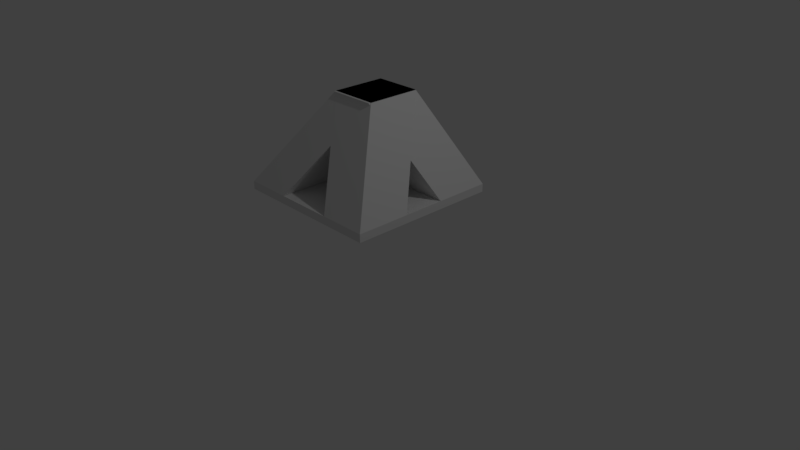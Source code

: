 # Source: Hive.blend  (saved by Blender 2.78.0; exported with 4.5.12 LTS)
import bpy
from mathutils import Matrix  # noqa: F401  (used for matrix-valued properties, if any)

bpy.ops.wm.read_factory_settings(use_empty=True)
scene = bpy.context.scene
scene.name = 'Scene'

# ---- collections
col_collection_1 = bpy.data.collections.new('Collection 1'); scene.collection.children.link(col_collection_1)

# ---- materials (node trees are filled in below, after node groups)
mat_material = bpy.data.materials.new('Material')
mat_material.alpha_threshold = 0.0
mat_material.use_transparent_shadow = False
mat_material.roughness = 0.5
mat_material.line_color = (0.0, 0.0, 0.0, 1.0)

# ---- material node trees

# ---- world
world_world = bpy.data.worlds.new('World'); scene.world = world_world
world_world.color = (0.05088, 0.05088, 0.05088)
world_world.use_sun_shadow = False
world_world.sun_shadow_jitter_overblur = 0.0
world_world.cycles.sampling_method = 'MANUAL'

# ---- cameras
cam_camera = bpy.data.cameras.new('Camera')
cam_camera.clip_end = 100.0
cam_camera.lens = 35.0
cam_camera.sensor_width = 32.0
cam_camera.sensor_height = 18.0
cam_camera.ortho_scale = 7.314
cam_camera.dof.focus_distance = 0.0
cam_camera.dof.aperture_fstop = 128.0

# ---- lights
light_lamp = bpy.data.lights.new('Lamp', 'POINT')
light_lamp.transmission_factor = 0.0
light_lamp.cutoff_distance = 30.0
light_lamp.energy = 100.0
light_lamp.shadow_buffer_clip_start = 1.001
light_lamp.shadow_soft_size = 0.1
light_lamp.shadow_maximum_resolution = 0.006
light_lamp.use_absolute_resolution = True

# ---- meshes
me_cube = bpy.data.meshes.new('Cube')
me_cube.from_pydata([(1.0, 1.0, 0.8955), (1.0, -1.0, 0.8955), (-1.0, -1.0, 0.8955), (-1.0, 1.0, 0.8955), (1.0, 1.0, 1.0), (1.0, -1.0, 1.0), (-1.0, -1.0, 1.0), (-1.0, 1.0, 1.0), (1.0, 0.6243, 0.8955), (-1.0, 0.6243, 0.8955), (1.0, 0.2616, 1.0), (-1.0, 0.2889, 1.0), (1.0, -0.6704, 0.8955), (1.0, -0.2934, 1.0), (-1.0, -0.6704, 0.8955), (-1.0, -0.2914, 1.0), (0.6713, 1.0, 0.8955), (0.6713, -1.0, 0.8955), (0.3918, 1.0, 1.0), (0.3798, -1.0, 1.0), (0.3918, 0.2616, 1.0), (0.6713, 0.6243, 0.8955), (0.3798, -0.2934, 1.0), (0.6713, -0.6704, 0.8955), (-0.7043, 1.0, 0.8955), (-0.7043, -1.0, 0.8955), (-0.3752, 1.0, 1.0), (-0.3847, -1.0, 1.0), (-0.7043, 0.6243, 0.8955), (-0.7043, -0.6704, 0.8955), (-0.3752, 0.2889, 1.0), (-0.3847, -0.2914, 1.0), (0.3906, 0.4326, 2.184), (0.3906, -0.274, 2.184), (0.3934, 0.4368, 2.184), (-0.2314, 0.4368, 2.184), (0.3832, -0.2735, 2.184), (-0.2322, -0.2735, 2.184), (-0.2314, -0.2743, 2.184), (0.3808, 0.4368, 2.184), (0.3808, -0.3016, 2.184), (-0.2274, -0.3016, 2.184), (-0.2322, 0.4352, 2.184), (-0.2295, 0.4326, 2.184), (-0.2274, 0.4368, 2.184), (-0.2295, -0.274, 2.184), (0.3934, -0.2743, 2.184), (0.3832, 0.4352, 2.184)], [], [(29, 25, 2, 14), (30, 26, 34, 46), (12, 13, 5, 1), (25, 27, 6, 2), (9, 11, 7, 3), (26, 24, 3, 7), (14, 15, 11, 9), (0, 4, 10, 8), (6, 27, 36, 37), (24, 28, 9, 3), (2, 6, 15, 14), (8, 10, 13, 12), (30, 11, 15, 31), (28, 29, 14, 9), (8, 12, 23, 21), (10, 20, 22, 13), (0, 8, 21, 16), (18, 20, 41, 44), (4, 0, 16, 18), (1, 5, 19, 17), (26, 7, 35, 34), (12, 1, 17, 23), (21, 23, 29, 28), (20, 30, 31, 22), (16, 21, 28, 24), (18, 26, 30, 20), (18, 16, 24, 26), (17, 19, 27, 25), (22, 31, 27, 19), (23, 17, 25, 29), (47, 42, 37, 36), (34, 35, 38, 46), (39, 44, 41, 40), (32, 43, 45, 33), (20, 10, 40, 41), (7, 11, 38, 35), (13, 22, 43, 32), (22, 19, 45, 43), (11, 30, 46, 38), (27, 31, 47, 36), (31, 15, 42, 47), (10, 4, 39, 40), (4, 18, 44, 39), (5, 13, 32, 33), (15, 6, 37, 42), (19, 5, 33, 45)])
me_cube.materials.append(mat_material)
me_cube.use_remesh_preserve_volume = False
me_cube.use_remesh_preserve_attributes = False
me_cube.use_mirror_vertex_groups = False
me_cube.update()

# ---- objects
ob_cube = bpy.data.objects.new('Cube', me_cube)
ob_lamp = bpy.data.objects.new('Lamp', light_lamp)
ob_camera = bpy.data.objects.new('Camera', cam_camera)

# ---- transforms, parenting, visibility, modifiers, constraints
ob_cube.location = (0.0, 0.0, 0.0)
ob_cube.lock_rotations_4d = False
ob_cube.empty_display_type = 'ARROWS'
ob_cube.lineart.crease_threshold = 0.0
ob_lamp.location = (4.076, 1.005, 5.904)
ob_lamp.rotation_euler = (0.6503, 0.05522, 1.866)
ob_lamp.lock_rotations_4d = False
ob_lamp.empty_display_type = 'ARROWS'
ob_lamp.color = (0.0, 0.0, 0.0, 0.0)
ob_lamp.lineart.crease_threshold = 0.0
ob_camera.location = (7.481, -6.508, 5.344)
ob_camera.rotation_euler = (1.109, 0.0, 0.8149)
ob_camera.lock_rotations_4d = False
ob_camera.empty_display_type = 'ARROWS'
ob_camera.color = (0.0, 0.0, 0.0, 0.0)
ob_camera.display_type = 'WIRE'
ob_camera.lineart.crease_threshold = 0.0

# ---- collection membership
col_collection_1.objects.link(ob_cube)
col_collection_1.objects.link(ob_lamp)
col_collection_1.objects.link(ob_camera)

# ---- scene / render settings (as saved in the file)
scene.camera = ob_camera
scene.frame_start = 1; scene.frame_end = 250; scene.frame_set(1)
scene.render.engine = 'BLENDER_EEVEE_NEXT'
scene.render.resolution_percentage = 50
scene.render.dither_intensity = 0.0
scene.cycles.use_denoising = False
scene.cycles.samples = 128
scene.cycles.sampling_pattern = 'TABULATED_SOBOL'
scene.cycles.light_sampling_threshold = 0.0
scene.cycles.use_adaptive_sampling = False
scene.cycles.use_light_tree = False
scene.cycles.blur_glossy = 0.0
scene.cycles.sample_clamp_indirect = 0.0
scene.view_settings.view_transform = 'Standard'
bpy.context.view_layer.update()
